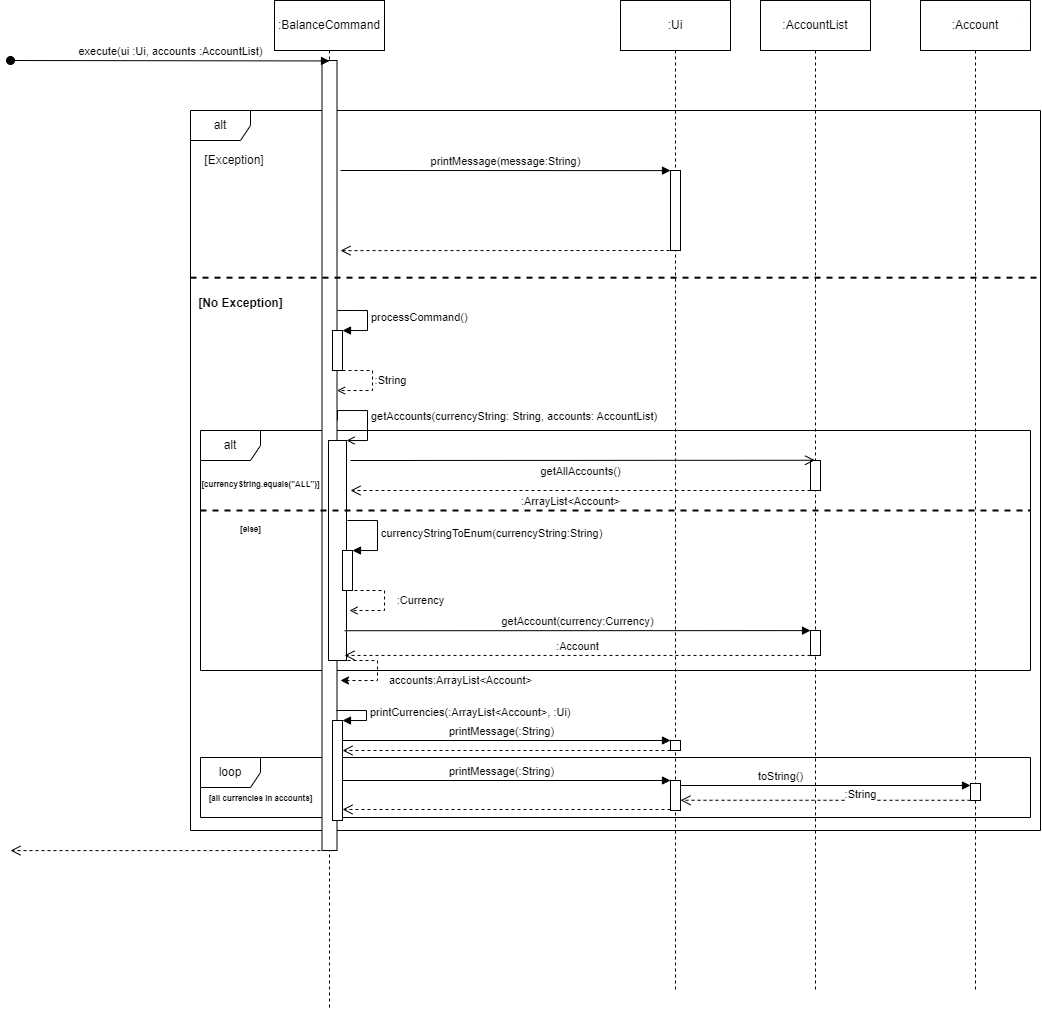

The diagram above was exported from draw.io. Its source (the exported page's mxGraphModel, read from the mxfile embedded in the PNG):
<mxGraphModel dx="733" dy="413" grid="1" gridSize="10" guides="1" tooltips="1" connect="1" arrows="1" fold="1" page="1" pageScale="1" pageWidth="827" pageHeight="1169" math="0" shadow="0">
  <root>
    <mxCell id="0" />
    <mxCell id="1" parent="0" />
    <mxCell id="qAqxc3iNbVJxK92Ongxz-66" value="loop" style="shape=umlFrame;whiteSpace=wrap;html=1;pointerEvents=0;" parent="1" vertex="1">
      <mxGeometry x="230" y="767" width="830" height="60" as="geometry" />
    </mxCell>
    <mxCell id="qAqxc3iNbVJxK92Ongxz-40" value="alt" style="shape=umlFrame;whiteSpace=wrap;html=1;pointerEvents=0;" parent="1" vertex="1">
      <mxGeometry x="230" y="440" width="830" height="240" as="geometry" />
    </mxCell>
    <mxCell id="qAqxc3iNbVJxK92Ongxz-18" value="alt" style="shape=umlFrame;whiteSpace=wrap;html=1;pointerEvents=0;" parent="1" vertex="1">
      <mxGeometry x="220" y="120" width="850" height="720" as="geometry" />
    </mxCell>
    <mxCell id="qAqxc3iNbVJxK92Ongxz-4" value="" style="shape=umlLifeline;perimeter=lifelinePerimeter;whiteSpace=wrap;html=1;container=1;dropTarget=0;collapsible=0;recursiveResize=0;outlineConnect=0;portConstraint=eastwest;newEdgeStyle={&quot;edgeStyle&quot;:&quot;elbowEdgeStyle&quot;,&quot;elbow&quot;:&quot;vertical&quot;,&quot;curved&quot;:0,&quot;rounded&quot;:0};participant=umlEntity;" parent="1" vertex="1">
      <mxGeometry x="339" y="20" width="40" height="1000" as="geometry" />
    </mxCell>
    <mxCell id="qAqxc3iNbVJxK92Ongxz-9" value="" style="html=1;points=[];perimeter=orthogonalPerimeter;outlineConnect=0;targetShapes=umlLifeline;portConstraint=eastwest;newEdgeStyle={&quot;edgeStyle&quot;:&quot;elbowEdgeStyle&quot;,&quot;elbow&quot;:&quot;vertical&quot;,&quot;curved&quot;:0,&quot;rounded&quot;:0};" parent="qAqxc3iNbVJxK92Ongxz-4" vertex="1">
      <mxGeometry x="12.5" y="50" width="15" height="790" as="geometry" />
    </mxCell>
    <mxCell id="qAqxc3iNbVJxK92Ongxz-35" value="" style="html=1;points=[];perimeter=orthogonalPerimeter;outlineConnect=0;targetShapes=umlLifeline;portConstraint=eastwest;newEdgeStyle={&quot;edgeStyle&quot;:&quot;elbowEdgeStyle&quot;,&quot;elbow&quot;:&quot;vertical&quot;,&quot;curved&quot;:0,&quot;rounded&quot;:0};" parent="qAqxc3iNbVJxK92Ongxz-4" vertex="1">
      <mxGeometry x="19" y="430" width="18" height="220" as="geometry" />
    </mxCell>
    <mxCell id="qAqxc3iNbVJxK92Ongxz-61" value="" style="html=1;points=[];perimeter=orthogonalPerimeter;outlineConnect=0;targetShapes=umlLifeline;portConstraint=eastwest;newEdgeStyle={&quot;edgeStyle&quot;:&quot;elbowEdgeStyle&quot;,&quot;elbow&quot;:&quot;vertical&quot;,&quot;curved&quot;:0,&quot;rounded&quot;:0};" parent="qAqxc3iNbVJxK92Ongxz-4" vertex="1">
      <mxGeometry x="23" y="710" width="10" height="100" as="geometry" />
    </mxCell>
    <mxCell id="qAqxc3iNbVJxK92Ongxz-2" value=":BalanceCommand" style="html=1;whiteSpace=wrap;" parent="1" vertex="1">
      <mxGeometry x="304" y="10" width="110" height="50" as="geometry" />
    </mxCell>
    <mxCell id="qAqxc3iNbVJxK92Ongxz-6" value="execute(ui :Ui, accounts :AccountList)" style="html=1;verticalAlign=bottom;startArrow=oval;startFill=1;endArrow=block;startSize=8;edgeStyle=elbowEdgeStyle;elbow=vertical;curved=0;rounded=0;" parent="1" edge="1">
      <mxGeometry width="60" relative="1" as="geometry">
        <mxPoint x="40" y="70" as="sourcePoint" />
        <mxPoint x="359" y="71" as="targetPoint" />
      </mxGeometry>
    </mxCell>
    <mxCell id="qAqxc3iNbVJxK92Ongxz-8" value="" style="shape=umlLifeline;perimeter=lifelinePerimeter;whiteSpace=wrap;html=1;container=1;dropTarget=0;collapsible=0;recursiveResize=0;outlineConnect=0;portConstraint=eastwest;newEdgeStyle={&quot;edgeStyle&quot;:&quot;elbowEdgeStyle&quot;,&quot;elbow&quot;:&quot;vertical&quot;,&quot;curved&quot;:0,&quot;rounded&quot;:0};participant=umlBoundary;" parent="1" vertex="1">
      <mxGeometry x="680" y="20" width="50" height="980" as="geometry" />
    </mxCell>
    <mxCell id="qAqxc3iNbVJxK92Ongxz-7" value=":Ui" style="html=1;whiteSpace=wrap;" parent="1" vertex="1">
      <mxGeometry x="650" y="10" width="110" height="50" as="geometry" />
    </mxCell>
    <UserObject label="[Exception]" placeholders="1" name="Variable" id="qAqxc3iNbVJxK92Ongxz-20">
      <mxCell style="text;html=1;strokeColor=none;fillColor=none;align=center;verticalAlign=middle;whiteSpace=wrap;overflow=hidden;" parent="1" vertex="1">
        <mxGeometry x="224" y="160" width="80" height="20" as="geometry" />
      </mxCell>
    </UserObject>
    <mxCell id="qAqxc3iNbVJxK92Ongxz-21" value="printMessage(message:String)" style="html=1;verticalAlign=bottom;startArrow=none;startFill=0;endArrow=block;startSize=8;edgeStyle=elbowEdgeStyle;elbow=vertical;curved=0;rounded=0;" parent="1" target="qAqxc3iNbVJxK92Ongxz-22" edge="1">
      <mxGeometry width="60" relative="1" as="geometry">
        <mxPoint x="370" y="180" as="sourcePoint" />
        <mxPoint x="510" y="180" as="targetPoint" />
      </mxGeometry>
    </mxCell>
    <mxCell id="qAqxc3iNbVJxK92Ongxz-22" value="" style="html=1;points=[];perimeter=orthogonalPerimeter;outlineConnect=0;targetShapes=umlLifeline;portConstraint=eastwest;newEdgeStyle={&quot;edgeStyle&quot;:&quot;elbowEdgeStyle&quot;,&quot;elbow&quot;:&quot;vertical&quot;,&quot;curved&quot;:0,&quot;rounded&quot;:0};" parent="1" vertex="1">
      <mxGeometry x="700" y="180" width="10" height="80" as="geometry" />
    </mxCell>
    <mxCell id="qAqxc3iNbVJxK92Ongxz-25" value="" style="html=1;verticalAlign=bottom;endArrow=open;dashed=1;endSize=8;edgeStyle=elbowEdgeStyle;elbow=vertical;curved=0;rounded=0;" parent="1" source="qAqxc3iNbVJxK92Ongxz-22" edge="1">
      <mxGeometry relative="1" as="geometry">
        <mxPoint x="450" y="260" as="sourcePoint" />
        <mxPoint x="370" y="260" as="targetPoint" />
      </mxGeometry>
    </mxCell>
    <mxCell id="qAqxc3iNbVJxK92Ongxz-26" value="" style="line;strokeWidth=2;html=1;dashed=1;" parent="1" vertex="1">
      <mxGeometry x="220" y="270" width="850" height="34.38" as="geometry" />
    </mxCell>
    <mxCell id="qAqxc3iNbVJxK92Ongxz-31" value="" style="html=1;points=[];perimeter=orthogonalPerimeter;outlineConnect=0;targetShapes=umlLifeline;portConstraint=eastwest;newEdgeStyle={&quot;edgeStyle&quot;:&quot;elbowEdgeStyle&quot;,&quot;elbow&quot;:&quot;vertical&quot;,&quot;curved&quot;:0,&quot;rounded&quot;:0};" parent="1" vertex="1">
      <mxGeometry x="362" y="340" width="10" height="40" as="geometry" />
    </mxCell>
    <mxCell id="qAqxc3iNbVJxK92Ongxz-32" value="processCommand()" style="html=1;align=left;spacingLeft=2;endArrow=block;rounded=0;edgeStyle=orthogonalEdgeStyle;curved=0;rounded=0;" parent="1" target="qAqxc3iNbVJxK92Ongxz-31" edge="1">
      <mxGeometry relative="1" as="geometry">
        <mxPoint x="367" y="320" as="sourcePoint" />
        <Array as="points">
          <mxPoint x="397" y="320" />
          <mxPoint x="397" y="340" />
        </Array>
        <mxPoint as="offset" />
      </mxGeometry>
    </mxCell>
    <mxCell id="qAqxc3iNbVJxK92Ongxz-33" value="" style="html=1;align=left;spacingLeft=2;endArrow=open;rounded=0;edgeStyle=orthogonalEdgeStyle;curved=0;rounded=0;dashed=1;endFill=0;" parent="1" target="qAqxc3iNbVJxK92Ongxz-9" edge="1">
      <mxGeometry relative="1" as="geometry">
        <mxPoint x="372" y="380" as="sourcePoint" />
        <Array as="points">
          <mxPoint x="402" y="380" />
          <mxPoint x="402" y="400" />
        </Array>
        <mxPoint x="377" y="400" as="targetPoint" />
        <mxPoint as="offset" />
      </mxGeometry>
    </mxCell>
    <mxCell id="qAqxc3iNbVJxK92Ongxz-34" value=":String" style="edgeLabel;html=1;align=center;verticalAlign=middle;resizable=0;points=[];" parent="qAqxc3iNbVJxK92Ongxz-33" vertex="1" connectable="0">
      <mxGeometry x="-0.0824" y="-1" relative="1" as="geometry">
        <mxPoint x="19" as="offset" />
      </mxGeometry>
    </mxCell>
    <mxCell id="qAqxc3iNbVJxK92Ongxz-36" value="getAccounts(currencyString: String, accounts: AccountList)" style="html=1;align=left;spacingLeft=2;endArrow=open;rounded=0;edgeStyle=orthogonalEdgeStyle;curved=0;rounded=0;endFill=0;" parent="1" target="qAqxc3iNbVJxK92Ongxz-35" edge="1">
      <mxGeometry relative="1" as="geometry">
        <mxPoint x="367" y="430" as="sourcePoint" />
        <Array as="points">
          <mxPoint x="367" y="420" />
          <mxPoint x="397" y="420" />
          <mxPoint x="397" y="450" />
        </Array>
      </mxGeometry>
    </mxCell>
    <mxCell id="qAqxc3iNbVJxK92Ongxz-38" value="" style="shape=umlLifeline;perimeter=lifelinePerimeter;whiteSpace=wrap;html=1;container=1;dropTarget=0;collapsible=0;recursiveResize=0;outlineConnect=0;portConstraint=eastwest;newEdgeStyle={&quot;edgeStyle&quot;:&quot;elbowEdgeStyle&quot;,&quot;elbow&quot;:&quot;vertical&quot;,&quot;curved&quot;:0,&quot;rounded&quot;:0};participant=umlEntity;" parent="1" vertex="1">
      <mxGeometry x="825" y="20" width="40" height="980" as="geometry" />
    </mxCell>
    <mxCell id="qAqxc3iNbVJxK92Ongxz-37" value=":AccountList" style="html=1;whiteSpace=wrap;" parent="1" vertex="1">
      <mxGeometry x="790" y="10" width="110" height="50" as="geometry" />
    </mxCell>
    <mxCell id="qAqxc3iNbVJxK92Ongxz-41" value="&lt;font style=&quot;font-size: 8px;&quot;&gt;[currencyString.equals(&quot;ALL&quot;)]&lt;/font&gt;" style="text;align=center;fontStyle=1;verticalAlign=middle;spacingLeft=3;spacingRight=3;strokeColor=none;rotatable=0;points=[[0,0.5],[1,0.5]];portConstraint=eastwest;html=1;" parent="1" vertex="1">
      <mxGeometry x="250" y="480" width="80" height="26" as="geometry" />
    </mxCell>
    <mxCell id="qAqxc3iNbVJxK92Ongxz-42" value="" style="html=1;points=[];perimeter=orthogonalPerimeter;outlineConnect=0;targetShapes=umlLifeline;portConstraint=eastwest;newEdgeStyle={&quot;edgeStyle&quot;:&quot;elbowEdgeStyle&quot;,&quot;elbow&quot;:&quot;vertical&quot;,&quot;curved&quot;:0,&quot;rounded&quot;:0};" parent="1" vertex="1">
      <mxGeometry x="840" y="470" width="10" height="30" as="geometry" />
    </mxCell>
    <mxCell id="qAqxc3iNbVJxK92Ongxz-43" value="getAllAccounts()" style="html=1;verticalAlign=bottom;startArrow=none;startFill=0;endArrow=open;startSize=6;endSize=8;edgeStyle=elbowEdgeStyle;elbow=vertical;curved=0;rounded=0;" parent="1" target="qAqxc3iNbVJxK92Ongxz-38" edge="1">
      <mxGeometry x="-0.0097" y="-20" width="80" relative="1" as="geometry">
        <mxPoint x="380" y="470" as="sourcePoint" />
        <mxPoint x="442" y="470" as="targetPoint" />
        <mxPoint as="offset" />
      </mxGeometry>
    </mxCell>
    <mxCell id="qAqxc3iNbVJxK92Ongxz-44" value=":ArrayList&amp;lt;Account&amp;gt;" style="html=1;verticalAlign=bottom;endArrow=open;dashed=1;endSize=8;edgeStyle=elbowEdgeStyle;elbow=vertical;curved=0;rounded=0;" parent="1" source="qAqxc3iNbVJxK92Ongxz-42" edge="1">
      <mxGeometry x="0.0435" y="20" relative="1" as="geometry">
        <mxPoint x="452" y="530" as="sourcePoint" />
        <mxPoint x="380" y="500" as="targetPoint" />
        <Array as="points">
          <mxPoint x="830" y="500" />
        </Array>
        <mxPoint as="offset" />
      </mxGeometry>
    </mxCell>
    <mxCell id="qAqxc3iNbVJxK92Ongxz-46" value="" style="line;strokeWidth=2;html=1;perimeter=backbonePerimeter;points=[];outlineConnect=0;dashed=1;" parent="1" vertex="1">
      <mxGeometry x="230" y="515" width="830" height="10" as="geometry" />
    </mxCell>
    <mxCell id="qAqxc3iNbVJxK92Ongxz-48" value="&lt;span style=&quot;font-size: 8px;&quot;&gt;[else]&lt;/span&gt;" style="text;align=center;fontStyle=1;verticalAlign=middle;spacingLeft=3;spacingRight=3;strokeColor=none;rotatable=0;points=[[0,0.5],[1,0.5]];portConstraint=eastwest;html=1;" parent="1" vertex="1">
      <mxGeometry x="240" y="525" width="80" height="26" as="geometry" />
    </mxCell>
    <mxCell id="qAqxc3iNbVJxK92Ongxz-51" value="" style="html=1;points=[];perimeter=orthogonalPerimeter;outlineConnect=0;targetShapes=umlLifeline;portConstraint=eastwest;newEdgeStyle={&quot;edgeStyle&quot;:&quot;elbowEdgeStyle&quot;,&quot;elbow&quot;:&quot;vertical&quot;,&quot;curved&quot;:0,&quot;rounded&quot;:0};" parent="1" vertex="1">
      <mxGeometry x="372" y="560" width="10" height="40" as="geometry" />
    </mxCell>
    <mxCell id="qAqxc3iNbVJxK92Ongxz-52" value="currencyStringToEnum(currencyString:String)" style="html=1;align=left;spacingLeft=2;endArrow=block;rounded=0;edgeStyle=orthogonalEdgeStyle;curved=0;rounded=0;" parent="1" target="qAqxc3iNbVJxK92Ongxz-51" edge="1">
      <mxGeometry relative="1" as="geometry">
        <mxPoint x="377" y="530" as="sourcePoint" />
        <Array as="points">
          <mxPoint x="407" y="560" />
        </Array>
      </mxGeometry>
    </mxCell>
    <mxCell id="qAqxc3iNbVJxK92Ongxz-56" value="" style="html=1;align=left;spacingLeft=2;endArrow=open;rounded=0;edgeStyle=orthogonalEdgeStyle;curved=0;rounded=0;dashed=1;endFill=0;" parent="1" edge="1">
      <mxGeometry relative="1" as="geometry">
        <mxPoint x="384" y="600" as="sourcePoint" />
        <Array as="points">
          <mxPoint x="414" y="600" />
          <mxPoint x="414" y="620" />
        </Array>
        <mxPoint x="379" y="620" as="targetPoint" />
        <mxPoint as="offset" />
      </mxGeometry>
    </mxCell>
    <mxCell id="qAqxc3iNbVJxK92Ongxz-57" value=":Currency" style="edgeLabel;html=1;align=center;verticalAlign=middle;resizable=0;points=[];" parent="qAqxc3iNbVJxK92Ongxz-56" vertex="1" connectable="0">
      <mxGeometry x="-0.0824" y="-1" relative="1" as="geometry">
        <mxPoint x="37" as="offset" />
      </mxGeometry>
    </mxCell>
    <mxCell id="qAqxc3iNbVJxK92Ongxz-58" value="" style="html=1;align=left;spacingLeft=2;endArrow=classic;rounded=0;edgeStyle=orthogonalEdgeStyle;curved=0;rounded=0;dashed=1;endFill=1;" parent="1" edge="1">
      <mxGeometry relative="1" as="geometry">
        <mxPoint x="377" y="670" as="sourcePoint" />
        <Array as="points">
          <mxPoint x="407" y="670" />
          <mxPoint x="407" y="690" />
        </Array>
        <mxPoint x="370" y="690" as="targetPoint" />
        <mxPoint as="offset" />
      </mxGeometry>
    </mxCell>
    <mxCell id="qAqxc3iNbVJxK92Ongxz-59" value="accounts:ArrayList&amp;lt;Account&amp;gt;" style="edgeLabel;html=1;align=center;verticalAlign=middle;resizable=0;points=[];" parent="qAqxc3iNbVJxK92Ongxz-58" vertex="1" connectable="0">
      <mxGeometry x="-0.0824" y="-1" relative="1" as="geometry">
        <mxPoint x="84" y="10" as="offset" />
      </mxGeometry>
    </mxCell>
    <mxCell id="qAqxc3iNbVJxK92Ongxz-60" value="[No Exception]" style="text;align=center;fontStyle=1;verticalAlign=middle;spacingLeft=3;spacingRight=3;strokeColor=none;rotatable=0;points=[[0,0.5],[1,0.5]];portConstraint=eastwest;html=1;" parent="1" vertex="1">
      <mxGeometry x="230" y="300" width="80" height="26" as="geometry" />
    </mxCell>
    <mxCell id="qAqxc3iNbVJxK92Ongxz-62" value="printCurrencies(:ArrayList&amp;lt;Account&amp;gt;, :Ui)" style="html=1;align=left;spacingLeft=2;endArrow=block;rounded=0;edgeStyle=orthogonalEdgeStyle;curved=0;rounded=0;" parent="1" target="qAqxc3iNbVJxK92Ongxz-61" edge="1">
      <mxGeometry relative="1" as="geometry">
        <mxPoint x="366" y="720" as="sourcePoint" />
        <Array as="points">
          <mxPoint x="396" y="720" />
          <mxPoint x="396" y="730" />
          <mxPoint x="367" y="730" />
        </Array>
      </mxGeometry>
    </mxCell>
    <mxCell id="qAqxc3iNbVJxK92Ongxz-63" value="printMessage(:String)" style="html=1;verticalAlign=bottom;endArrow=block;edgeStyle=elbowEdgeStyle;elbow=vertical;curved=0;rounded=0;" parent="1" target="qAqxc3iNbVJxK92Ongxz-64" edge="1">
      <mxGeometry width="80" relative="1" as="geometry">
        <mxPoint x="372" y="760" as="sourcePoint" />
        <mxPoint x="452" y="760" as="targetPoint" />
        <Array as="points">
          <mxPoint x="660" y="750" />
        </Array>
      </mxGeometry>
    </mxCell>
    <mxCell id="qAqxc3iNbVJxK92Ongxz-64" value="" style="html=1;points=[];perimeter=orthogonalPerimeter;outlineConnect=0;targetShapes=umlLifeline;portConstraint=eastwest;newEdgeStyle={&quot;edgeStyle&quot;:&quot;elbowEdgeStyle&quot;,&quot;elbow&quot;:&quot;vertical&quot;,&quot;curved&quot;:0,&quot;rounded&quot;:0};" parent="1" vertex="1">
      <mxGeometry x="700" y="750" width="10" height="10" as="geometry" />
    </mxCell>
    <mxCell id="qAqxc3iNbVJxK92Ongxz-65" value="" style="html=1;verticalAlign=bottom;endArrow=open;dashed=1;endSize=8;edgeStyle=elbowEdgeStyle;elbow=vertical;curved=0;rounded=0;" parent="1" target="qAqxc3iNbVJxK92Ongxz-61" edge="1">
      <mxGeometry x="-0.085" y="-10" relative="1" as="geometry">
        <mxPoint x="700" y="760" as="sourcePoint" />
        <mxPoint x="620" y="780.06" as="targetPoint" />
        <Array as="points">
          <mxPoint x="690" y="760" />
        </Array>
        <mxPoint as="offset" />
      </mxGeometry>
    </mxCell>
    <mxCell id="qAqxc3iNbVJxK92Ongxz-67" value="" style="html=1;points=[];perimeter=orthogonalPerimeter;outlineConnect=0;targetShapes=umlLifeline;portConstraint=eastwest;newEdgeStyle={&quot;edgeStyle&quot;:&quot;elbowEdgeStyle&quot;,&quot;elbow&quot;:&quot;vertical&quot;,&quot;curved&quot;:0,&quot;rounded&quot;:0};" parent="1" vertex="1">
      <mxGeometry x="700" y="790" width="10" height="30" as="geometry" />
    </mxCell>
    <mxCell id="qAqxc3iNbVJxK92Ongxz-68" value="printMessage(:String)" style="html=1;verticalAlign=bottom;endArrow=block;edgeStyle=elbowEdgeStyle;elbow=vertical;curved=0;rounded=0;" parent="1" edge="1">
      <mxGeometry width="80" relative="1" as="geometry">
        <mxPoint x="372" y="800" as="sourcePoint" />
        <mxPoint x="700" y="790" as="targetPoint" />
        <Array as="points">
          <mxPoint x="660" y="790" />
        </Array>
      </mxGeometry>
    </mxCell>
    <mxCell id="qAqxc3iNbVJxK92Ongxz-69" value="" style="html=1;verticalAlign=bottom;endArrow=open;dashed=1;endSize=8;edgeStyle=elbowEdgeStyle;elbow=vertical;curved=0;rounded=0;" parent="1" edge="1">
      <mxGeometry x="-0.085" y="-10" relative="1" as="geometry">
        <mxPoint x="700" y="819" as="sourcePoint" />
        <mxPoint x="372" y="819" as="targetPoint" />
        <Array as="points">
          <mxPoint x="690" y="819" />
        </Array>
        <mxPoint as="offset" />
      </mxGeometry>
    </mxCell>
    <mxCell id="qAqxc3iNbVJxK92Ongxz-74" value="&lt;font style=&quot;font-size: 8px;&quot;&gt;[all currencies in accounts]&lt;/font&gt;" style="text;align=center;fontStyle=1;verticalAlign=middle;spacingLeft=3;spacingRight=3;strokeColor=none;rotatable=0;points=[[0,0.5],[1,0.5]];portConstraint=eastwest;html=1;" parent="1" vertex="1">
      <mxGeometry x="250" y="794" width="80" height="26" as="geometry" />
    </mxCell>
    <mxCell id="qAqxc3iNbVJxK92Ongxz-75" value="getAccount(currency:Currency)" style="html=1;verticalAlign=bottom;endArrow=block;edgeStyle=elbowEdgeStyle;elbow=vertical;curved=0;rounded=0;" parent="1" target="qAqxc3iNbVJxK92Ongxz-76" edge="1">
      <mxGeometry width="80" relative="1" as="geometry">
        <mxPoint x="374" y="640.23" as="sourcePoint" />
        <mxPoint x="454" y="640.23" as="targetPoint" />
      </mxGeometry>
    </mxCell>
    <mxCell id="qAqxc3iNbVJxK92Ongxz-76" value="" style="html=1;points=[];perimeter=orthogonalPerimeter;outlineConnect=0;targetShapes=umlLifeline;portConstraint=eastwest;newEdgeStyle={&quot;edgeStyle&quot;:&quot;elbowEdgeStyle&quot;,&quot;elbow&quot;:&quot;vertical&quot;,&quot;curved&quot;:0,&quot;rounded&quot;:0};" parent="1" vertex="1">
      <mxGeometry x="840" y="640" width="10" height="25" as="geometry" />
    </mxCell>
    <mxCell id="qAqxc3iNbVJxK92Ongxz-77" value=":Account" style="html=1;verticalAlign=bottom;endArrow=open;dashed=1;endSize=8;edgeStyle=elbowEdgeStyle;elbow=vertical;curved=0;rounded=0;" parent="1" source="qAqxc3iNbVJxK92Ongxz-76" edge="1">
      <mxGeometry relative="1" as="geometry">
        <mxPoint x="454" y="664.72" as="sourcePoint" />
        <mxPoint x="374" y="664.72" as="targetPoint" />
      </mxGeometry>
    </mxCell>
    <mxCell id="qAqxc3iNbVJxK92Ongxz-79" value="toString()" style="html=1;verticalAlign=bottom;endArrow=block;edgeStyle=elbowEdgeStyle;elbow=vertical;curved=0;rounded=0;" parent="1" edge="1">
      <mxGeometry x="-0.2886" width="80" relative="1" as="geometry">
        <mxPoint x="710" y="799.89" as="sourcePoint" />
        <mxPoint x="1000" y="795.0000000000001" as="targetPoint" />
        <Array as="points">
          <mxPoint x="810" y="795" />
        </Array>
        <mxPoint as="offset" />
      </mxGeometry>
    </mxCell>
    <mxCell id="qAqxc3iNbVJxK92Ongxz-81" value="" style="html=1;verticalAlign=bottom;endArrow=open;dashed=1;endSize=8;edgeStyle=elbowEdgeStyle;elbow=vertical;curved=0;rounded=0;" parent="1" edge="1">
      <mxGeometry x="-0.003" relative="1" as="geometry">
        <mxPoint x="350" y="860.06" as="sourcePoint" />
        <mxPoint x="40" y="860" as="targetPoint" />
        <mxPoint as="offset" />
      </mxGeometry>
    </mxCell>
    <mxCell id="qAqxc3iNbVJxK92Ongxz-85" value="" style="shape=umlLifeline;perimeter=lifelinePerimeter;whiteSpace=wrap;html=1;container=1;dropTarget=0;collapsible=0;recursiveResize=0;outlineConnect=0;portConstraint=eastwest;newEdgeStyle={&quot;edgeStyle&quot;:&quot;elbowEdgeStyle&quot;,&quot;elbow&quot;:&quot;vertical&quot;,&quot;curved&quot;:0,&quot;rounded&quot;:0};participant=umlEntity;" parent="1" vertex="1">
      <mxGeometry x="985" y="20" width="40" height="980" as="geometry" />
    </mxCell>
    <mxCell id="qAqxc3iNbVJxK92Ongxz-78" value="" style="html=1;points=[];perimeter=orthogonalPerimeter;outlineConnect=0;targetShapes=umlLifeline;portConstraint=eastwest;newEdgeStyle={&quot;edgeStyle&quot;:&quot;elbowEdgeStyle&quot;,&quot;elbow&quot;:&quot;vertical&quot;,&quot;curved&quot;:0,&quot;rounded&quot;:0};" parent="qAqxc3iNbVJxK92Ongxz-85" vertex="1">
      <mxGeometry x="15" y="773" width="10" height="17" as="geometry" />
    </mxCell>
    <mxCell id="qAqxc3iNbVJxK92Ongxz-84" value=":Account" style="html=1;whiteSpace=wrap;" parent="1" vertex="1">
      <mxGeometry x="950" y="10" width="110" height="50" as="geometry" />
    </mxCell>
    <mxCell id="qAqxc3iNbVJxK92Ongxz-88" value=":String" style="html=1;verticalAlign=bottom;endArrow=open;dashed=1;endSize=8;edgeStyle=elbowEdgeStyle;elbow=vertical;curved=0;rounded=0;" parent="1" edge="1">
      <mxGeometry x="-0.2406" y="3" relative="1" as="geometry">
        <mxPoint x="1000" y="809.79" as="sourcePoint" />
        <mxPoint x="710" y="809.7222222222222" as="targetPoint" />
        <mxPoint as="offset" />
      </mxGeometry>
    </mxCell>
  </root>
</mxGraphModel>